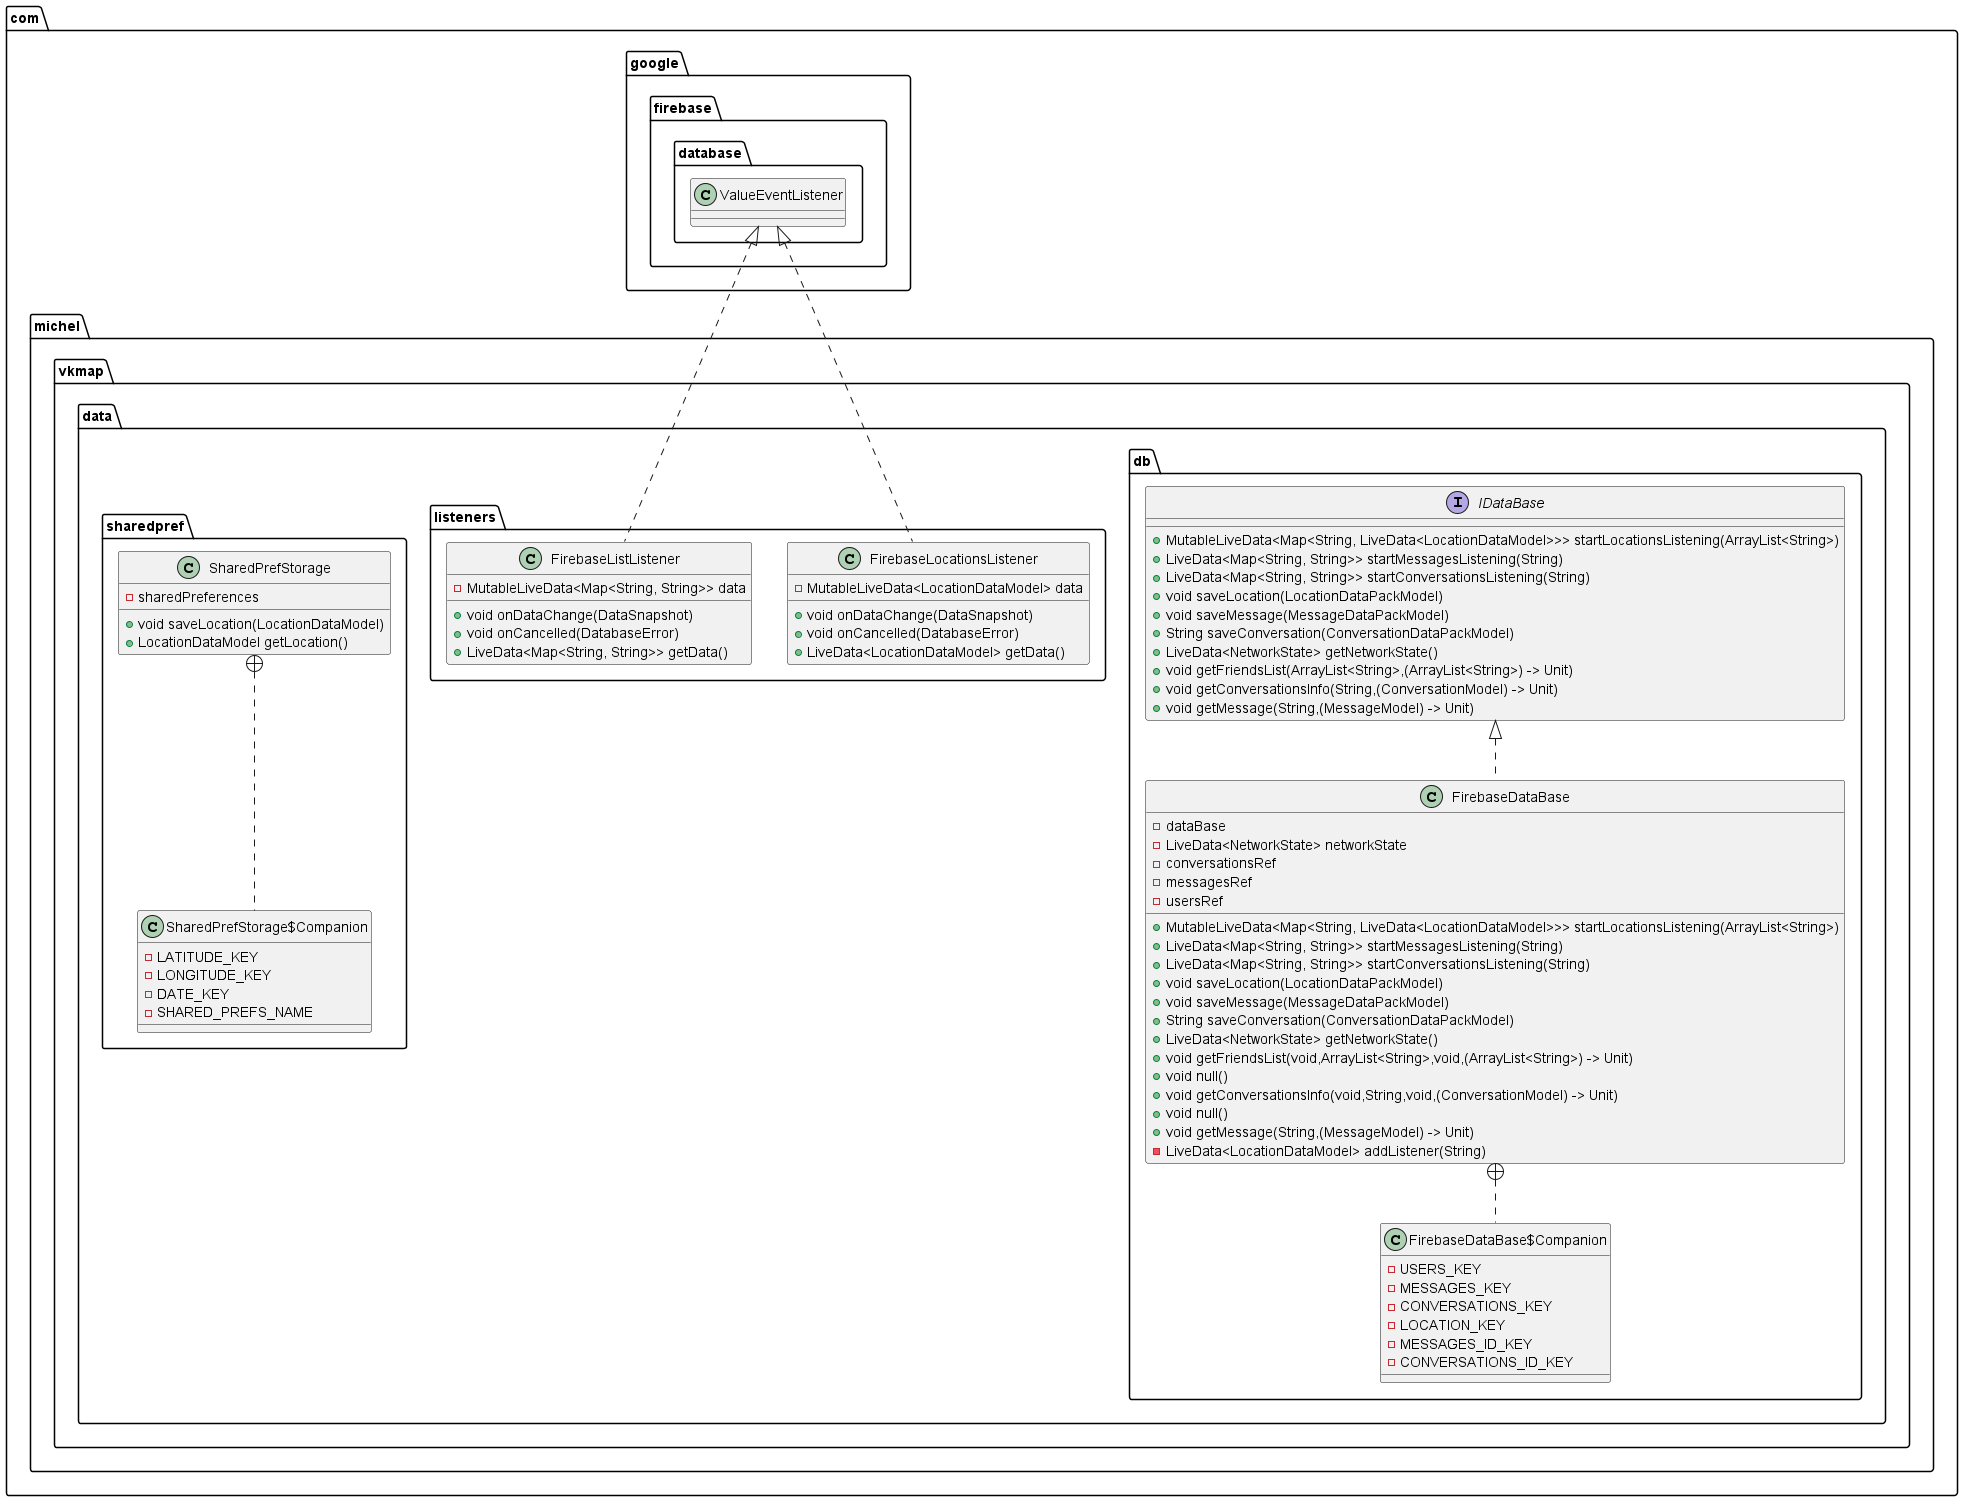

The diagram above was rendered by PlantUML. Its source (embedded in the PNG):
@startuml
interface com.michel.vkmap.data.db.IDataBase {
+ MutableLiveData<Map<String, LiveData<LocationDataModel>>> startLocationsListening(ArrayList<String>)
+ LiveData<Map<String, String>> startMessagesListening(String)
+ LiveData<Map<String, String>> startConversationsListening(String)
+ void saveLocation(LocationDataPackModel)
+ void saveMessage(MessageDataPackModel)
+ String saveConversation(ConversationDataPackModel)
+ LiveData<NetworkState> getNetworkState()
+ void getFriendsList(ArrayList<String>,(ArrayList<String>) -> Unit)
+ void getConversationsInfo(String,(ConversationModel) -> Unit)
+ void getMessage(String,(MessageModel) -> Unit)
}

class com.michel.vkmap.data.db.FirebaseDataBase$Companion {
-  USERS_KEY
-  MESSAGES_KEY
-  CONVERSATIONS_KEY
-  LOCATION_KEY
-  MESSAGES_ID_KEY
-  CONVERSATIONS_ID_KEY
}

class com.michel.vkmap.data.db.FirebaseDataBase {
-  dataBase
- LiveData<NetworkState> networkState
-  conversationsRef
-  messagesRef
-  usersRef
+ MutableLiveData<Map<String, LiveData<LocationDataModel>>> startLocationsListening(ArrayList<String>)
+ LiveData<Map<String, String>> startMessagesListening(String)
+ LiveData<Map<String, String>> startConversationsListening(String)
+ void saveLocation(LocationDataPackModel)
+ void saveMessage(MessageDataPackModel)
+ String saveConversation(ConversationDataPackModel)
+ LiveData<NetworkState> getNetworkState()
+ void getFriendsList(void,ArrayList<String>,void,(ArrayList<String>) -> Unit)
+ void null()
+ void getConversationsInfo(void,String,void,(ConversationModel) -> Unit)
+ void null()
+ void getMessage(String,(MessageModel) -> Unit)
- LiveData<LocationDataModel> addListener(String)
}


class com.michel.vkmap.data.listeners.FirebaseLocationsListener {
- MutableLiveData<LocationDataModel> data
+ void onDataChange(DataSnapshot)
+ void onCancelled(DatabaseError)
+ LiveData<LocationDataModel> getData()
}

class com.michel.vkmap.data.sharedpref.SharedPrefStorage$Companion {
-  LATITUDE_KEY
-  LONGITUDE_KEY
-  DATE_KEY
-  SHARED_PREFS_NAME
}

class com.michel.vkmap.data.sharedpref.SharedPrefStorage {
-  sharedPreferences
+ void saveLocation(LocationDataModel)
+ LocationDataModel getLocation()
}

class com.michel.vkmap.data.listeners.FirebaseListListener {
- MutableLiveData<Map<String, String>> data
+ void onDataChange(DataSnapshot)
+ void onCancelled(DatabaseError)
+ LiveData<Map<String, String>> getData()
}


com.michel.vkmap.data.db.FirebaseDataBase +.. com.michel.vkmap.data.db.FirebaseDataBase$Companion
com.michel.vkmap.data.db.IDataBase <|.. com.michel.vkmap.data.db.FirebaseDataBase
com.google.firebase.database.ValueEventListener <|.. com.michel.vkmap.data.listeners.FirebaseLocationsListener
com.michel.vkmap.data.sharedpref.SharedPrefStorage +.. com.michel.vkmap.data.sharedpref.SharedPrefStorage$Companion
com.google.firebase.database.ValueEventListener <|.. com.michel.vkmap.data.listeners.FirebaseListListener
@enduml